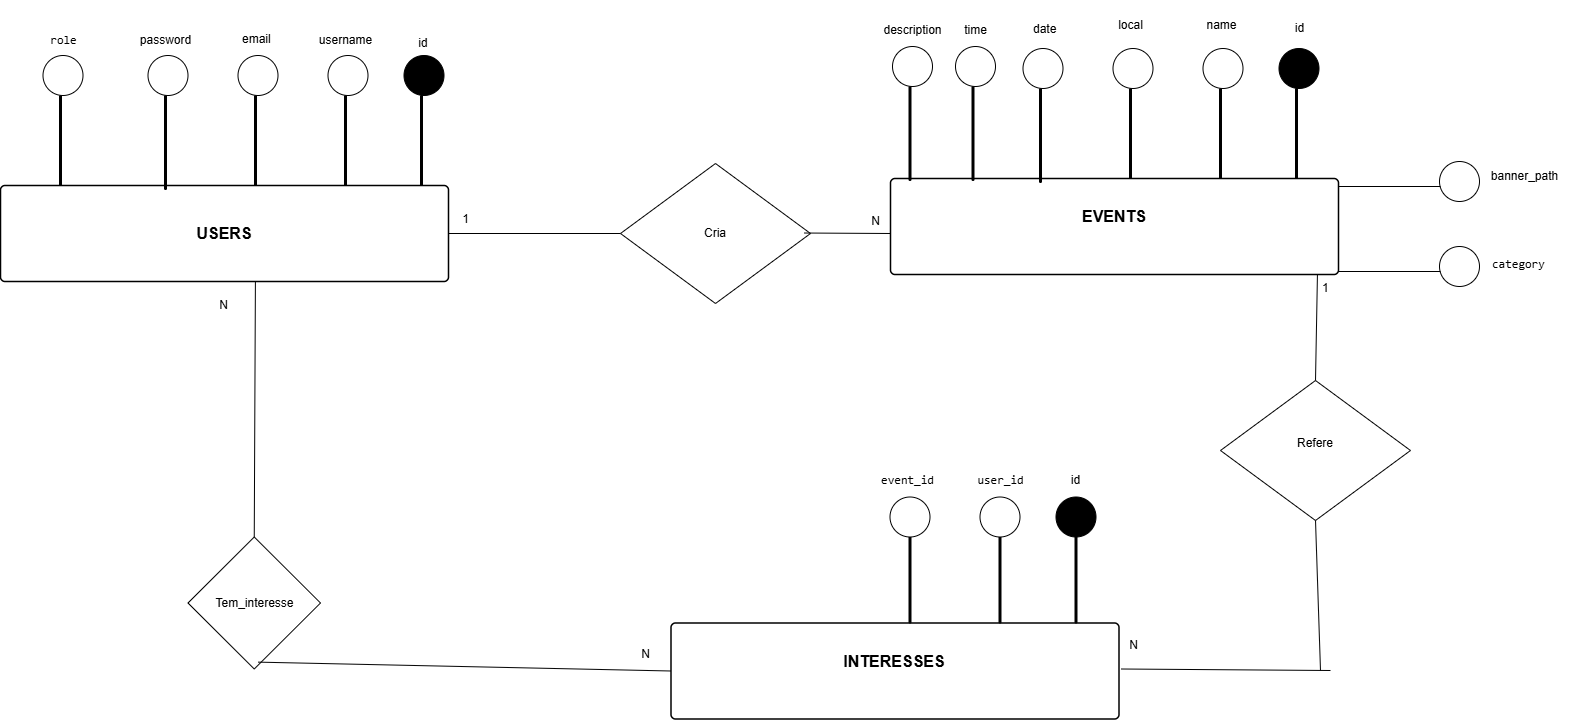

The diagram above was exported from draw.io. Its source (the exported page's mxGraphModel, read from the mxfile embedded in the PNG):
<mxGraphModel dx="4729" dy="2324" grid="1" gridSize="10" guides="1" tooltips="1" connect="1" arrows="1" fold="1" page="1" pageScale="1" pageWidth="827" pageHeight="1169" math="0" shadow="0">
  <root>
    <mxCell id="0" />
    <mxCell id="1" parent="0" />
    <mxCell id="zN38hmu_7pZ2AeQRwXqX-99" value="&lt;b&gt;EVENTS&lt;/b&gt;&lt;div&gt;&lt;br&gt;&lt;/div&gt;" style="html=1;overflow=block;blockSpacing=1;whiteSpace=wrap;fontSize=16;spacing=3.8;strokeOpacity=100;fillOpacity=100;rounded=1;absoluteArcSize=1;arcSize=9;fillColor=#ffffff;strokeWidth=1.5;lucidId=9-whW~YAGoZZ;" parent="1" vertex="1">
      <mxGeometry x="-1580" y="-752" width="448" height="96" as="geometry" />
    </mxCell>
    <mxCell id="zN38hmu_7pZ2AeQRwXqX-101" value="&lt;b&gt;USERS&lt;/b&gt;" style="html=1;overflow=block;blockSpacing=1;whiteSpace=wrap;fontSize=16;spacing=3.8;strokeOpacity=100;fillOpacity=100;rounded=1;absoluteArcSize=1;arcSize=9;fillColor=#ffffff;strokeWidth=1.5;lucidId=u_wh-IXXh5Xe;" parent="1" vertex="1">
      <mxGeometry x="-2470" y="-745" width="448" height="96" as="geometry" />
    </mxCell>
    <mxCell id="zN38hmu_7pZ2AeQRwXqX-102" value="&lt;strong data-end=&quot;620&quot; data-start=&quot;606&quot;&gt;INTERESSES&lt;/strong&gt;&lt;div&gt;&lt;strong data-end=&quot;620&quot; data-start=&quot;606&quot;&gt;&lt;br&gt;&lt;/strong&gt;&lt;/div&gt;" style="html=1;overflow=block;blockSpacing=1;whiteSpace=wrap;fontSize=16;spacing=3.8;strokeOpacity=100;fillOpacity=100;rounded=1;absoluteArcSize=1;arcSize=9;fillColor=#ffffff;strokeWidth=1.5;lucidId=y_wht3x-J_Wj;" parent="1" vertex="1">
      <mxGeometry x="-1799.5" y="-307.5" width="448" height="96" as="geometry" />
    </mxCell>
    <mxCell id="zN38hmu_7pZ2AeQRwXqX-103" value="" style="html=1;overflow=block;blockSpacing=1;whiteSpace=wrap;fontSize=13;spacing=0;strokeOpacity=100;rounded=1;absoluteArcSize=1;arcSize=9;rotation=-270;fillColor=#unset;strokeWidth=NaN;lucidId=M.wh9YxXw3uE;" parent="1" vertex="1">
      <mxGeometry x="-2094" y="-791" width="90" height="2" as="geometry" />
    </mxCell>
    <mxCell id="zN38hmu_7pZ2AeQRwXqX-105" value="" style="html=1;overflow=block;blockSpacing=1;whiteSpace=wrap;fontSize=13;spacing=0;strokeOpacity=100;rounded=1;absoluteArcSize=1;arcSize=9;rotation=-270;fillColor=#unset;strokeWidth=NaN;lucidId=_.whFnWd6ERh;" parent="1" vertex="1">
      <mxGeometry x="-2260" y="-791" width="90" height="2" as="geometry" />
    </mxCell>
    <mxCell id="zN38hmu_7pZ2AeQRwXqX-107" value="" style="html=1;overflow=block;blockSpacing=1;whiteSpace=wrap;fontSize=13;spacing=0;strokeOpacity=100;rounded=1;absoluteArcSize=1;arcSize=9;rotation=-270;fillColor=#unset;strokeWidth=NaN;lucidId=..wh9_WA08eh;" parent="1" vertex="1">
      <mxGeometry x="-2455" y="-791" width="90" height="2" as="geometry" />
    </mxCell>
    <mxCell id="zN38hmu_7pZ2AeQRwXqX-109" value="" style="html=1;overflow=block;blockSpacing=1;whiteSpace=wrap;fontSize=13;spacing=0;strokeOpacity=100;rounded=1;absoluteArcSize=1;arcSize=9;rotation=-270;fillColor=#unset;strokeWidth=NaN;lucidId=~.whE3EF4kS6;" parent="1" vertex="1">
      <mxGeometry x="-2170" y="-791" width="90" height="2" as="geometry" />
    </mxCell>
    <mxCell id="zN38hmu_7pZ2AeQRwXqX-112" value="" style="html=1;overflow=block;blockSpacing=1;whiteSpace=wrap;fontSize=13;spacing=0;strokeOpacity=100;rounded=1;absoluteArcSize=1;arcSize=9;rotation=-270;fillColor=#unset;strokeWidth=NaN;lucidId=4~whlTcdplNh;" parent="1" vertex="1">
      <mxGeometry x="-2352" y="-789" width="94" height="2" as="geometry" />
    </mxCell>
    <mxCell id="zN38hmu_7pZ2AeQRwXqX-133" value="" style="html=1;overflow=block;blockSpacing=1;whiteSpace=wrap;fontSize=13;spacing=0;strokeOpacity=100;rounded=1;absoluteArcSize=1;arcSize=9;rotation=-270;fillColor=#unset;strokeWidth=NaN;lucidId=ncxhF8rZi3jE;" parent="1" vertex="1">
      <mxGeometry x="-1439.5" y="-353.5" width="90" height="2" as="geometry" />
    </mxCell>
    <mxCell id="zN38hmu_7pZ2AeQRwXqX-135" value="" style="html=1;overflow=block;blockSpacing=1;whiteSpace=wrap;fontSize=13;spacing=0;strokeOpacity=100;rounded=1;absoluteArcSize=1;arcSize=9;rotation=-270;fillColor=#unset;strokeWidth=NaN;lucidId=ncxhGSbt7iZw;" parent="1" vertex="1">
      <mxGeometry x="-1605.5" y="-353.5" width="90" height="2" as="geometry" />
    </mxCell>
    <mxCell id="zN38hmu_7pZ2AeQRwXqX-139" value="" style="html=1;overflow=block;blockSpacing=1;whiteSpace=wrap;fontSize=13;spacing=0;strokeOpacity=100;rounded=1;absoluteArcSize=1;arcSize=9;rotation=-270;fillColor=#unset;strokeWidth=NaN;lucidId=ncxhugzC9Axp;" parent="1" vertex="1">
      <mxGeometry x="-1515.5" y="-353.5" width="90" height="2" as="geometry" />
    </mxCell>
    <mxCell id="zN38hmu_7pZ2AeQRwXqX-199" value="" style="ellipse;whiteSpace=wrap;html=1;" parent="1" vertex="1">
      <mxGeometry x="-1580.5" y="-433.5" width="40" height="40" as="geometry" />
    </mxCell>
    <mxCell id="zN38hmu_7pZ2AeQRwXqX-200" value="" style="ellipse;whiteSpace=wrap;html=1;" parent="1" vertex="1">
      <mxGeometry x="-1490.5" y="-433.5" width="40" height="40" as="geometry" />
    </mxCell>
    <mxCell id="zN38hmu_7pZ2AeQRwXqX-201" value="" style="ellipse;whiteSpace=wrap;html=1;fillColor=#000000;" parent="1" vertex="1">
      <mxGeometry x="-1414.5" y="-433.5" width="40" height="40" as="geometry" />
    </mxCell>
    <mxCell id="zN38hmu_7pZ2AeQRwXqX-208" value="" style="ellipse;whiteSpace=wrap;html=1;" parent="1" vertex="1">
      <mxGeometry x="-2427.5" y="-875" width="40" height="40" as="geometry" />
    </mxCell>
    <mxCell id="zN38hmu_7pZ2AeQRwXqX-209" value="" style="ellipse;whiteSpace=wrap;html=1;" parent="1" vertex="1">
      <mxGeometry x="-2232.5" y="-875" width="40" height="40" as="geometry" />
    </mxCell>
    <mxCell id="zN38hmu_7pZ2AeQRwXqX-210" value="" style="ellipse;whiteSpace=wrap;html=1;" parent="1" vertex="1">
      <mxGeometry x="-2142.5" y="-875" width="40" height="40" as="geometry" />
    </mxCell>
    <mxCell id="zN38hmu_7pZ2AeQRwXqX-211" value="" style="ellipse;whiteSpace=wrap;html=1;fillStyle=solid;fillColor=#000000;" parent="1" vertex="1">
      <mxGeometry x="-2066.5" y="-875" width="40" height="40" as="geometry" />
    </mxCell>
    <mxCell id="zN38hmu_7pZ2AeQRwXqX-212" value="" style="ellipse;whiteSpace=wrap;html=1;" parent="1" vertex="1">
      <mxGeometry x="-2322.5" y="-875" width="40" height="40" as="geometry" />
    </mxCell>
    <mxCell id="zN38hmu_7pZ2AeQRwXqX-222" value="" style="html=1;overflow=block;blockSpacing=1;whiteSpace=wrap;fontSize=13;spacing=0;strokeOpacity=100;rounded=1;absoluteArcSize=1;arcSize=9;rotation=-270;fillColor=#unset;strokeWidth=NaN;lucidId=M.wh9YxXw3uE;" parent="1" vertex="1">
      <mxGeometry x="-1219" y="-798" width="90" height="2" as="geometry" />
    </mxCell>
    <mxCell id="zN38hmu_7pZ2AeQRwXqX-223" value="" style="html=1;overflow=block;blockSpacing=1;whiteSpace=wrap;fontSize=13;spacing=0;strokeOpacity=100;rounded=1;absoluteArcSize=1;arcSize=9;rotation=-270;fillColor=#unset;strokeWidth=NaN;lucidId=_.whFnWd6ERh;" parent="1" vertex="1">
      <mxGeometry x="-1385" y="-798" width="90" height="2" as="geometry" />
    </mxCell>
    <mxCell id="zN38hmu_7pZ2AeQRwXqX-225" value="" style="html=1;overflow=block;blockSpacing=1;whiteSpace=wrap;fontSize=13;spacing=0;strokeOpacity=100;rounded=1;absoluteArcSize=1;arcSize=9;rotation=-270;fillColor=#unset;strokeWidth=NaN;lucidId=~.whE3EF4kS6;" parent="1" vertex="1">
      <mxGeometry x="-1295" y="-798" width="90" height="2" as="geometry" />
    </mxCell>
    <mxCell id="zN38hmu_7pZ2AeQRwXqX-226" value="" style="html=1;overflow=block;blockSpacing=1;whiteSpace=wrap;fontSize=13;spacing=0;strokeOpacity=100;rounded=1;absoluteArcSize=1;arcSize=9;rotation=-270;fillColor=#unset;strokeWidth=NaN;lucidId=4~whlTcdplNh;" parent="1" vertex="1">
      <mxGeometry x="-1477" y="-796" width="94" height="2" as="geometry" />
    </mxCell>
    <mxCell id="zN38hmu_7pZ2AeQRwXqX-228" value="" style="ellipse;whiteSpace=wrap;html=1;" parent="1" vertex="1">
      <mxGeometry x="-1357.5" y="-882" width="40" height="40" as="geometry" />
    </mxCell>
    <mxCell id="zN38hmu_7pZ2AeQRwXqX-229" value="" style="ellipse;whiteSpace=wrap;html=1;" parent="1" vertex="1">
      <mxGeometry x="-1267.5" y="-882" width="40" height="40" as="geometry" />
    </mxCell>
    <mxCell id="zN38hmu_7pZ2AeQRwXqX-230" value="" style="ellipse;whiteSpace=wrap;html=1;fillColor=#000000;" parent="1" vertex="1">
      <mxGeometry x="-1191.5" y="-882" width="40" height="40" as="geometry" />
    </mxCell>
    <mxCell id="zN38hmu_7pZ2AeQRwXqX-231" value="" style="ellipse;whiteSpace=wrap;html=1;" parent="1" vertex="1">
      <mxGeometry x="-1447.5" y="-882" width="40" height="40" as="geometry" />
    </mxCell>
    <mxCell id="zN38hmu_7pZ2AeQRwXqX-232" value="&lt;div&gt;&lt;br&gt;&lt;/div&gt;id&amp;nbsp;" style="text;html=1;align=center;verticalAlign=middle;resizable=0;points=[];autosize=1;strokeColor=none;fillColor=none;" parent="1" vertex="1">
      <mxGeometry x="-2066.5" y="-915" width="40" height="40" as="geometry" />
    </mxCell>
    <mxCell id="zN38hmu_7pZ2AeQRwXqX-233" value="username" style="text;html=1;align=center;verticalAlign=middle;resizable=0;points=[];autosize=1;strokeColor=none;fillColor=none;" parent="1" vertex="1">
      <mxGeometry x="-2165" y="-905" width="80" height="30" as="geometry" />
    </mxCell>
    <mxCell id="zN38hmu_7pZ2AeQRwXqX-234" value="email" style="text;whiteSpace=wrap;html=1;" parent="1" vertex="1">
      <mxGeometry x="-2230" y="-905" width="60" height="40" as="geometry" />
    </mxCell>
    <mxCell id="zN38hmu_7pZ2AeQRwXqX-235" value="password" style="text;html=1;align=center;verticalAlign=middle;resizable=0;points=[];autosize=1;strokeColor=none;fillColor=none;" parent="1" vertex="1">
      <mxGeometry x="-2340" y="-905" width="70" height="30" as="geometry" />
    </mxCell>
    <mxCell id="zN38hmu_7pZ2AeQRwXqX-236" value="&lt;code data-end=&quot;407&quot; data-start=&quot;401&quot;&gt;role&lt;/code&gt;" style="text;html=1;align=center;verticalAlign=middle;resizable=0;points=[];autosize=1;strokeColor=none;fillColor=none;" parent="1" vertex="1">
      <mxGeometry x="-2432.5" y="-905" width="50" height="30" as="geometry" />
    </mxCell>
    <mxCell id="zN38hmu_7pZ2AeQRwXqX-242" value="&lt;div&gt;&lt;br&gt;&lt;/div&gt;id " style="text;html=1;align=center;verticalAlign=middle;resizable=0;points=[];autosize=1;strokeColor=none;fillColor=none;" parent="1" vertex="1">
      <mxGeometry x="-1186.5" y="-930" width="30" height="40" as="geometry" />
    </mxCell>
    <mxCell id="zN38hmu_7pZ2AeQRwXqX-243" value="name" style="text;html=1;align=center;verticalAlign=middle;resizable=0;points=[];autosize=1;strokeColor=none;fillColor=none;" parent="1" vertex="1">
      <mxGeometry x="-1274" y="-920" width="50" height="30" as="geometry" />
    </mxCell>
    <mxCell id="zN38hmu_7pZ2AeQRwXqX-244" value="local" style="text;html=1;align=center;verticalAlign=middle;resizable=0;points=[];autosize=1;strokeColor=none;fillColor=none;" parent="1" vertex="1">
      <mxGeometry x="-1365" y="-920" width="50" height="30" as="geometry" />
    </mxCell>
    <mxCell id="zN38hmu_7pZ2AeQRwXqX-245" value="date" style="text;whiteSpace=wrap;html=1;" parent="1" vertex="1">
      <mxGeometry x="-1439.5" y="-915" width="100" height="40" as="geometry" />
    </mxCell>
    <mxCell id="zN38hmu_7pZ2AeQRwXqX-246" value="id " style="text;html=1;align=center;verticalAlign=middle;resizable=0;points=[];autosize=1;strokeColor=none;fillColor=none;" parent="1" vertex="1">
      <mxGeometry x="-1410.5" y="-465.5" width="30" height="30" as="geometry" />
    </mxCell>
    <mxCell id="zN38hmu_7pZ2AeQRwXqX-247" value="&lt;code data-end=&quot;677&quot; data-start=&quot;668&quot;&gt;user_id&lt;/code&gt;" style="text;html=1;align=center;verticalAlign=middle;resizable=0;points=[];autosize=1;strokeColor=none;fillColor=none;" parent="1" vertex="1">
      <mxGeometry x="-1505.5" y="-465.5" width="70" height="30" as="geometry" />
    </mxCell>
    <mxCell id="zN38hmu_7pZ2AeQRwXqX-248" value="&lt;code data-end=&quot;706&quot; data-start=&quot;696&quot;&gt;event_id&lt;/code&gt;" style="text;html=1;align=center;verticalAlign=middle;resizable=0;points=[];autosize=1;strokeColor=none;fillColor=none;" parent="1" vertex="1">
      <mxGeometry x="-1603.5" y="-465.5" width="80" height="30" as="geometry" />
    </mxCell>
    <mxCell id="NUiWnKiHE16Dm4-ci0F3-2" value="&lt;div&gt;Tem_interesse&lt;/div&gt;" style="rhombus;whiteSpace=wrap;html=1;" parent="1" vertex="1">
      <mxGeometry x="-2282.5" y="-393.5" width="132.5" height="132" as="geometry" />
    </mxCell>
    <mxCell id="NUiWnKiHE16Dm4-ci0F3-3" value="Cria" style="rhombus;whiteSpace=wrap;html=1;" parent="1" vertex="1">
      <mxGeometry x="-1850" y="-767" width="190" height="140" as="geometry" />
    </mxCell>
    <mxCell id="NUiWnKiHE16Dm4-ci0F3-5" value="" style="endArrow=none;html=1;rounded=0;exitX=1;exitY=0.5;exitDx=0;exitDy=0;entryX=0;entryY=0.5;entryDx=0;entryDy=0;" parent="1" source="zN38hmu_7pZ2AeQRwXqX-101" target="NUiWnKiHE16Dm4-ci0F3-3" edge="1">
      <mxGeometry width="50" height="50" relative="1" as="geometry">
        <mxPoint x="-1900" y="-585" as="sourcePoint" />
        <mxPoint x="-1850" y="-635" as="targetPoint" />
      </mxGeometry>
    </mxCell>
    <mxCell id="NUiWnKiHE16Dm4-ci0F3-6" value="1&lt;div&gt;&lt;br&gt;&lt;/div&gt;" style="text;html=1;align=center;verticalAlign=middle;resizable=0;points=[];autosize=1;strokeColor=none;fillColor=none;" parent="1" vertex="1">
      <mxGeometry x="-2020" y="-724" width="30" height="40" as="geometry" />
    </mxCell>
    <mxCell id="NUiWnKiHE16Dm4-ci0F3-7" value="" style="endArrow=none;html=1;rounded=0;exitX=1;exitY=0.5;exitDx=0;exitDy=0;" parent="1" edge="1">
      <mxGeometry width="50" height="50" relative="1" as="geometry">
        <mxPoint x="-1666" y="-697.48" as="sourcePoint" />
        <mxPoint x="-1580" y="-697" as="targetPoint" />
      </mxGeometry>
    </mxCell>
    <mxCell id="NUiWnKiHE16Dm4-ci0F3-8" value="N" style="text;html=1;align=center;verticalAlign=middle;resizable=0;points=[];autosize=1;strokeColor=none;fillColor=none;" parent="1" vertex="1">
      <mxGeometry x="-1610" y="-724" width="30" height="30" as="geometry" />
    </mxCell>
    <mxCell id="NUiWnKiHE16Dm4-ci0F3-9" value="" style="endArrow=none;html=1;rounded=0;exitX=0.5;exitY=0;exitDx=0;exitDy=0;entryX=0.569;entryY=0.997;entryDx=0;entryDy=0;entryPerimeter=0;" parent="1" source="NUiWnKiHE16Dm4-ci0F3-2" target="zN38hmu_7pZ2AeQRwXqX-101" edge="1">
      <mxGeometry width="50" height="50" relative="1" as="geometry">
        <mxPoint x="-1450" y="-555" as="sourcePoint" />
        <mxPoint x="-2210" y="-640" as="targetPoint" />
      </mxGeometry>
    </mxCell>
    <mxCell id="NUiWnKiHE16Dm4-ci0F3-10" value="N" style="text;html=1;align=center;verticalAlign=middle;resizable=0;points=[];autosize=1;strokeColor=none;fillColor=none;" parent="1" vertex="1">
      <mxGeometry x="-2262.5" y="-640" width="30" height="30" as="geometry" />
    </mxCell>
    <mxCell id="NUiWnKiHE16Dm4-ci0F3-12" value="" style="endArrow=none;html=1;rounded=0;entryX=0.53;entryY=0.948;entryDx=0;entryDy=0;entryPerimeter=0;exitX=0;exitY=0.5;exitDx=0;exitDy=0;" parent="1" source="zN38hmu_7pZ2AeQRwXqX-102" target="NUiWnKiHE16Dm4-ci0F3-2" edge="1">
      <mxGeometry width="50" height="50" relative="1" as="geometry">
        <mxPoint x="-2188" y="-260" as="sourcePoint" />
        <mxPoint x="-1256" y="-387.5" as="targetPoint" />
      </mxGeometry>
    </mxCell>
    <mxCell id="sy8iCdHjxL769D4fuX2w-3" value="" style="html=1;overflow=block;blockSpacing=1;whiteSpace=wrap;fontSize=13;spacing=0;strokeOpacity=100;rounded=1;absoluteArcSize=1;arcSize=9;rotation=-270;fillColor=#unset;strokeWidth=NaN;lucidId=4~whlTcdplNh;" vertex="1" parent="1">
      <mxGeometry x="-1544.5" y="-798" width="94" height="2" as="geometry" />
    </mxCell>
    <mxCell id="sy8iCdHjxL769D4fuX2w-4" value="" style="ellipse;whiteSpace=wrap;html=1;" vertex="1" parent="1">
      <mxGeometry x="-1515" y="-884" width="40" height="40" as="geometry" />
    </mxCell>
    <mxCell id="sy8iCdHjxL769D4fuX2w-5" value="" style="html=1;overflow=block;blockSpacing=1;whiteSpace=wrap;fontSize=13;spacing=0;strokeOpacity=100;rounded=1;absoluteArcSize=1;arcSize=9;rotation=-270;fillColor=#unset;strokeWidth=NaN;lucidId=4~whlTcdplNh;" vertex="1" parent="1">
      <mxGeometry x="-1607.5" y="-798" width="94" height="2" as="geometry" />
    </mxCell>
    <mxCell id="sy8iCdHjxL769D4fuX2w-6" value="" style="ellipse;whiteSpace=wrap;html=1;" vertex="1" parent="1">
      <mxGeometry x="-1578" y="-884" width="40" height="40" as="geometry" />
    </mxCell>
    <mxCell id="sy8iCdHjxL769D4fuX2w-7" value="time" style="text;html=1;align=center;verticalAlign=middle;resizable=0;points=[];autosize=1;strokeColor=none;fillColor=none;" vertex="1" parent="1">
      <mxGeometry x="-1520" y="-915" width="50" height="30" as="geometry" />
    </mxCell>
    <mxCell id="sy8iCdHjxL769D4fuX2w-8" value="description" style="text;html=1;align=center;verticalAlign=middle;resizable=0;points=[];autosize=1;strokeColor=none;fillColor=none;" vertex="1" parent="1">
      <mxGeometry x="-1598" y="-915" width="80" height="30" as="geometry" />
    </mxCell>
    <mxCell id="sy8iCdHjxL769D4fuX2w-24" value="" style="ellipse;whiteSpace=wrap;html=1;" vertex="1" parent="1">
      <mxGeometry x="-1031" y="-684" width="40" height="40" as="geometry" />
    </mxCell>
    <mxCell id="sy8iCdHjxL769D4fuX2w-25" value="" style="endArrow=none;html=1;rounded=0;exitX=1;exitY=0.5;exitDx=0;exitDy=0;" edge="1" parent="1">
      <mxGeometry width="50" height="50" relative="1" as="geometry">
        <mxPoint x="-1132" y="-659" as="sourcePoint" />
        <mxPoint x="-1030" y="-659" as="targetPoint" />
      </mxGeometry>
    </mxCell>
    <mxCell id="sy8iCdHjxL769D4fuX2w-27" value="&lt;code data-start=&quot;542&quot; data-end=&quot;552&quot;&gt;category&lt;/code&gt;" style="text;whiteSpace=wrap;html=1;" vertex="1" parent="1">
      <mxGeometry x="-980" y="-680" width="90" height="40" as="geometry" />
    </mxCell>
    <mxCell id="sy8iCdHjxL769D4fuX2w-28" value="" style="ellipse;whiteSpace=wrap;html=1;" vertex="1" parent="1">
      <mxGeometry x="-1031" y="-769" width="40" height="40" as="geometry" />
    </mxCell>
    <mxCell id="sy8iCdHjxL769D4fuX2w-29" value="" style="endArrow=none;html=1;rounded=0;exitX=1;exitY=0.5;exitDx=0;exitDy=0;" edge="1" parent="1">
      <mxGeometry width="50" height="50" relative="1" as="geometry">
        <mxPoint x="-1132" y="-744" as="sourcePoint" />
        <mxPoint x="-1030" y="-744" as="targetPoint" />
      </mxGeometry>
    </mxCell>
    <mxCell id="sy8iCdHjxL769D4fuX2w-30" value="banner_path" style="text;html=1;align=center;verticalAlign=middle;resizable=0;points=[];autosize=1;strokeColor=none;fillColor=none;" vertex="1" parent="1">
      <mxGeometry x="-991" y="-769" width="90" height="30" as="geometry" />
    </mxCell>
    <mxCell id="sy8iCdHjxL769D4fuX2w-33" value="N" style="text;html=1;align=center;verticalAlign=middle;resizable=0;points=[];autosize=1;strokeColor=none;fillColor=none;" vertex="1" parent="1">
      <mxGeometry x="-1840" y="-291.5" width="30" height="30" as="geometry" />
    </mxCell>
    <mxCell id="sy8iCdHjxL769D4fuX2w-34" value="Refere&lt;div&gt;&lt;br&gt;&lt;/div&gt;" style="rhombus;whiteSpace=wrap;html=1;" vertex="1" parent="1">
      <mxGeometry x="-1250" y="-550" width="190" height="140" as="geometry" />
    </mxCell>
    <mxCell id="sy8iCdHjxL769D4fuX2w-35" value="" style="endArrow=none;html=1;rounded=0;entryX=0.53;entryY=0.948;entryDx=0;entryDy=0;entryPerimeter=0;" edge="1" parent="1">
      <mxGeometry width="50" height="50" relative="1" as="geometry">
        <mxPoint x="-1140" y="-260" as="sourcePoint" />
        <mxPoint x="-1349.5" y="-261.5" as="targetPoint" />
      </mxGeometry>
    </mxCell>
    <mxCell id="sy8iCdHjxL769D4fuX2w-36" value="" style="endArrow=none;html=1;rounded=0;entryX=0.5;entryY=1;entryDx=0;entryDy=0;" edge="1" parent="1" target="sy8iCdHjxL769D4fuX2w-34">
      <mxGeometry width="50" height="50" relative="1" as="geometry">
        <mxPoint x="-1150" y="-260" as="sourcePoint" />
        <mxPoint x="-1219" y="-370" as="targetPoint" />
      </mxGeometry>
    </mxCell>
    <mxCell id="sy8iCdHjxL769D4fuX2w-37" value="" style="endArrow=none;html=1;rounded=0;entryX=0.5;entryY=0;entryDx=0;entryDy=0;exitX=0.953;exitY=1.003;exitDx=0;exitDy=0;exitPerimeter=0;" edge="1" parent="1" source="zN38hmu_7pZ2AeQRwXqX-99" target="sy8iCdHjxL769D4fuX2w-34">
      <mxGeometry width="50" height="50" relative="1" as="geometry">
        <mxPoint x="-950.5" y="-568.5" as="sourcePoint" />
        <mxPoint x="-1160" y="-570" as="targetPoint" />
      </mxGeometry>
    </mxCell>
    <mxCell id="sy8iCdHjxL769D4fuX2w-38" value="1" style="text;whiteSpace=wrap;html=1;" vertex="1" parent="1">
      <mxGeometry x="-1150" y="-656" width="40" height="40" as="geometry" />
    </mxCell>
    <mxCell id="sy8iCdHjxL769D4fuX2w-39" value="N" style="text;html=1;align=center;verticalAlign=middle;resizable=0;points=[];autosize=1;strokeColor=none;fillColor=none;" vertex="1" parent="1">
      <mxGeometry x="-1352.5" y="-300" width="30" height="30" as="geometry" />
    </mxCell>
  </root>
</mxGraphModel>